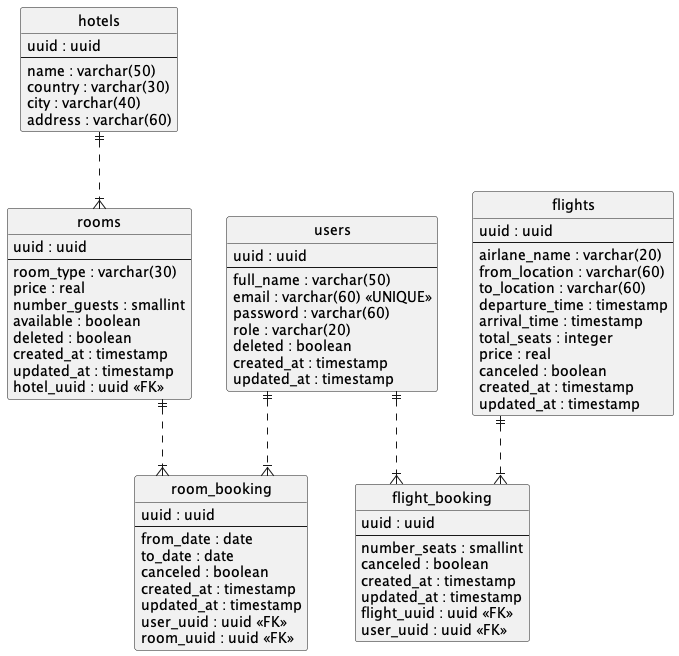

The diagram above was rendered by PlantUML. Its source (embedded in the PNG):
@startuml

' hide the spot
hide circle

' avoid problems with angled crows feet
skinparam linetype ortho

entity hotels {
  uuid : uuid
  --
  name : varchar(50)
  country : varchar(30)
  city : varchar(40)
  address : varchar(60)
}

entity room_booking {
  uuid : uuid
  --
  from_date : date
  to_date : date
  canceled : boolean
  created_at : timestamp
  updated_at : timestamp
  user_uuid : uuid <<FK>>
  room_uuid : uuid <<FK>>
}

entity rooms {
  uuid : uuid
  --
  room_type : varchar(30)
  price : real
  number_guests : smallint
  available : boolean
  deleted : boolean
  created_at : timestamp
  updated_at : timestamp
  hotel_uuid : uuid <<FK>>
}

entity users {
  uuid : uuid
  --
  full_name : varchar(50)
  email : varchar(60) <<UNIQUE>>
  password : varchar(60)
  role : varchar(20)
  deleted : boolean
  created_at : timestamp
  updated_at : timestamp
}

entity flights {
  uuid : uuid
  --
  airlane_name : varchar(20)
  from_location : varchar(60)
  to_location : varchar(60)
  departure_time : timestamp
  arrival_time : timestamp
  total_seats : integer
  price : real
  canceled : boolean
  created_at : timestamp
  updated_at : timestamp
}

entity flight_booking {
  uuid : uuid
  --
  number_seats : smallint
  canceled : boolean
  created_at : timestamp
  updated_at : timestamp
  flight_uuid : uuid <<FK>>
  user_uuid : uuid <<FK>>
}

hotels ||..|{ rooms
users ||..|{ room_booking
rooms ||..|{ room_booking

users ||..|{ flight_booking
flights ||..|{ flight_booking

@enduml